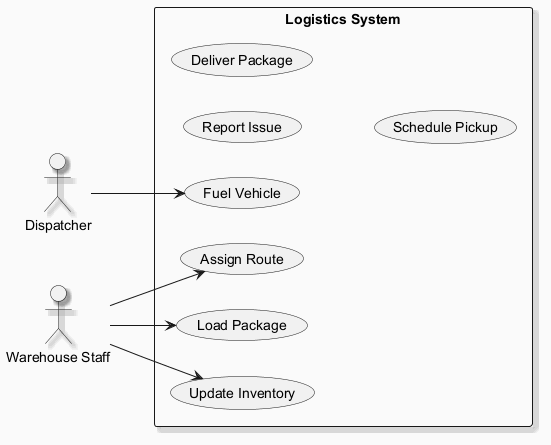

The diagram above was rendered by PlantUML. Its source (embedded in the PNG):
@startuml
skinparam backgroundColor #FAFAFA
skinparam classBackgroundColor #FFF3E0
skinparam classBorderColor #E65100
skinparam shadowing true
left to right direction
actor "Dispatcher" as D
actor "Warehouse Staff" as WS
rectangle "Logistics System" {
  usecase "Report Issue" as UC_ReportIssue
  usecase "Update Inventory" as UC_UpdateInventory
  usecase "Deliver Package" as UC_DeliverPackage
  usecase "Schedule Pickup" as UC_SchedulePickup
  usecase "Assign Route" as UC_AssignRoute
  usecase "Fuel Vehicle" as UC_FuelVehicle
  usecase "Load Package" as UC_LoadPackage
}
D --> UC_FuelVehicle
WS --> UC_AssignRoute
WS --> UC_UpdateInventory
WS --> UC_LoadPackage
@enduml